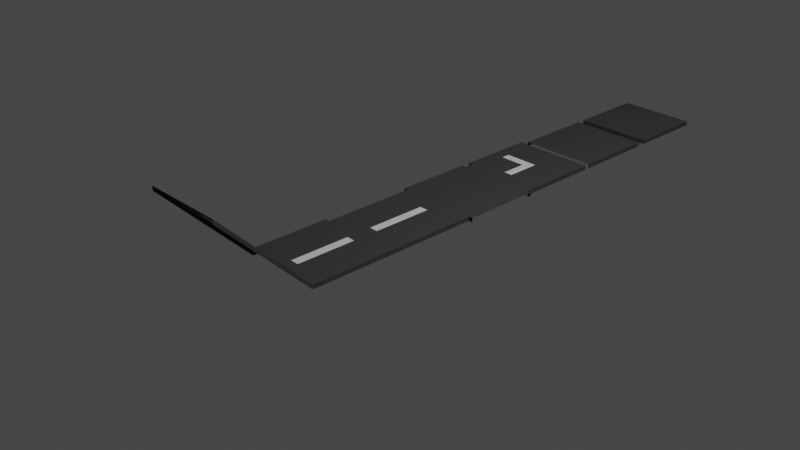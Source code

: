 # Source: Road.blend  (saved by Blender 2.93.20; exported with 4.5.12 LTS)
import bpy
from mathutils import Matrix  # noqa: F401  (used for matrix-valued properties, if any)

bpy.ops.wm.read_factory_settings(use_empty=True)
scene = bpy.context.scene
scene.name = 'Scene'

# ---- collections
col_collection = bpy.data.collections.new('Collection'); scene.collection.children.link(col_collection)
col_road = bpy.data.collections.new('Road'); scene.collection.children.link(col_road)

# ---- materials (node trees are filled in below, after node groups)
mat_road = bpy.data.materials.new('Road')
mat_road.alpha_threshold = 0.0
mat_road.use_transparent_shadow = False
mat_road.diffuse_color = (0.06072, 0.06072, 0.06072, 1.0)
mat_road.roughness = 0.0
mat_road.specular_intensity = 0.0
mat_road.line_color = (0.0, 0.0, 0.0, 1.0)
mat_white_strip = bpy.data.materials.new('White Strip')
mat_white_strip.use_transparent_shadow = False
mat_white_strip.roughness = 0.0
mat_white_strip.specular_intensity = 0.0
mat_white_strip.metallic = 0.09924

# ---- material node trees

# ---- world
world_world = bpy.data.worlds.new('World'); scene.world = world_world
world_world.use_nodes = True; world_world.node_tree.nodes.clear()
_N = world_world.node_tree.nodes; _L = world_world.node_tree.links
n0 = _N.new('ShaderNodeOutputWorld'); n0.name = 'World Output'; n0.location = (300, 300)
n1 = _N.new('ShaderNodeBackground'); n1.name = 'Background'; n1.location = (10, 300)
n1.inputs[0].default_value = (0.05088, 0.05088, 0.05088, 1.0)
_L.new(n1.outputs[0], n0.inputs[0])
n0.is_active_output = True
world_world.color = (0.05088, 0.05088, 0.05088)
world_world.use_sun_shadow = False
world_world.sun_shadow_jitter_overblur = 0.0

# ---- cameras
cam_camera = bpy.data.cameras.new('Camera')
cam_camera.clip_end = 100.0
cam_camera.ortho_scale = 7.314

# ---- lights
light_light = bpy.data.lights.new('Light', 'POINT')
light_light.transmission_factor = 0.0
light_light.energy = 1000.0
light_light.shadow_soft_size = 0.1
light_light.shadow_maximum_resolution = 0.006
light_light.use_absolute_resolution = True

# ---- meshes
me_road_turn = bpy.data.meshes.new('road_turn')
me_road_turn.from_pydata([(0.45, 0.45, -0.05), (0.45, -0.5, -0.05), (0.05, 0.45, -0.05), (0.45, 0.45, -4.917e-07), (0.45, -0.5, 0.0), (0.05, 0.45, -4.917e-07), (0.05, -0.5, 0.0), (-0.05, 0.05, -3.081e-07), (-0.5, 0.05, -3.081e-07), (0.45, -0.35, 0.0), (0.05, -0.35, 0.0), (0.45, -0.35, -0.05), (-0.5, 0.45, -0.05), (-0.35, -0.05, -2.589e-07), (-0.05, 0.45, -0.05), (-0.5, 0.45, -4.917e-07), (-0.35, -0.35, 0.0), (-0.05, 0.45, -4.917e-07), (-0.05, -0.5, 0.0), (0.05, 0.05, -3.081e-07), (0.45, 0.05, -3.081e-07), (-0.35, 0.05, -3.081e-07), (0.45, 0.05, -0.05), (-0.35, 0.45, -4.917e-07), (-0.5, -0.35, 0.0), (-0.35, -0.5, 0.0), (-0.05, -0.35, 0.0), (0.45, -0.05, -2.589e-07), (-0.35, 0.45, -0.05), (0.05, -0.05, -2.589e-07), (0.45, -0.05, -0.05), (-0.5, -0.05, -2.589e-07), (-0.05, -0.05, -2.589e-07), (-0.35, -0.45, 0.0), (0.45, -0.45, 0.0), (0.05, -0.45, 0.0), (0.45, -0.45, -0.05), (-0.5, -0.45, 0.0), (-0.05, -0.45, 0.0), (-0.5, -0.45, -0.05), (-0.45, -0.5, 0.0), (-0.45, -0.5, -0.05), (-0.45, 0.45, -4.917e-07), (-0.45, 0.05, -3.081e-07), (-0.45, -0.35, 0.0), (-0.45, -0.05, -2.589e-07), (-0.45, 0.45, -0.05), (-0.45, -0.45, -0.05), (-0.45, -0.45, 0.0)], [], [(35, 34, 9, 10), (5, 3, 0, 2), (19, 20, 3, 5), (36, 34, 4, 1), (27, 9, 11, 30), (38, 35, 10, 26), (2, 14, 17, 5), (29, 27, 20, 19), (7, 17, 23, 21), (3, 20, 22, 0), (38, 26, 16, 33), (48, 44, 24, 37), (42, 46, 12, 15), (43, 42, 15, 8), (17, 14, 28, 23), (32, 7, 21, 13), (45, 43, 8, 31), (26, 32, 13, 16), (10, 29, 32, 26), (29, 19, 7, 32), (7, 19, 5, 17), (44, 45, 31, 24), (10, 9, 27, 29), (20, 27, 30, 22), (39, 47, 48, 37), (18, 38, 33, 25), (18, 6, 35, 38), (11, 9, 34, 36), (6, 4, 34, 35), (25, 33, 48, 40), (16, 13, 45, 44), (48, 47, 41, 40), (13, 21, 43, 45), (21, 23, 42, 43), (23, 28, 46, 42), (33, 16, 44, 48)])
me_road_turn.polygons.foreach_set('material_index', [0, 0, 0, 0, 0, 0, 0, 0, 0, 0, 0, 0, 0, 0, 0, 1, 0, 0, 1, 1, 0, 0, 0, 0, 0, 0, 0, 0, 0, 0, 0, 0, 0, 0, 0, 0])
_uv = me_road_turn.uv_layers.new(name='UVMap')
_uv.uv.foreach_set('vector', [0.5, 0.9497, 0.5, 0.737, 0.5, 0.7122, 0.5, 0.8778, 0.5, 0.2627, 0.5, 0.5, 0.375, 0.5, 0.375, 0.2627, 0.5, 0.4924, 0.5, 0.5793, 0.5, 0.5, 0.5, 0.2627, 0.375, 0.737, 0.5, 0.737, 0.5, 0.75, 0.375, 0.75, 0.5, 0.6005, 0.5, 0.7122, 0.375, 0.7122, 0.375, 0.6005, 0.5, 0.9497, 0.5, 0.9497, 0.5, 0.8778, 0.5, 0.8778, 0.375, 0.2627, 0.375, 0.2627, 0.5, 0.2627, 0.5, 0.2627, 0.5, 0.554, 0.5, 0.6005, 0.5, 0.5793, 0.5, 0.4924, 0.5, 0.4924, 0.5, 0.2627, 0.5, 0.3912, 0.5, 0.5394, 0.5, 0.5, 0.5, 0.5793, 0.375, 0.5793, 0.375, 0.5, 0.5, 0.9497, 0.5, 0.8778, 0.5, 0.7881, 0.5, 0.8346, 0.5, 0.7858, 0.5, 0.7502, 0.5, 0.7122, 0.5, 0.737, 0.5, 0.4456, 0.375, 0.4456, 0.375, 0.5, 0.5, 0.5, 0.5, 0.5593, 0.5, 0.4456, 0.5, 0.5, 0.5, 0.5793, 0.5, 0.2627, 0.375, 0.2627, 0.375, 0.3912, 0.5, 0.3912, 0.5, 0.554, 0.5, 0.4924, 0.5, 0.5394, 0.5, 0.5792, 0.5, 0.5898, 0.5, 0.5593, 0.5, 0.5793, 0.5, 0.6005, 0.5, 0.8778, 0.5, 0.554, 0.5, 0.5792, 0.5, 0.7881, 0.5, 0.8778, 0.5, 0.554, 0.5, 0.554, 0.5, 0.8778, 0.5, 0.554, 0.5, 0.4924, 0.5, 0.4924, 0.5, 0.554, 0.5, 0.4924, 0.5, 0.4924, 0.5, 0.2627, 0.5, 0.2627, 0.5, 0.7502, 0.5, 0.5898, 0.5, 0.6005, 0.5, 0.7122, 0.5, 0.8778, 0.5, 0.7122, 0.5, 0.6005, 0.5, 0.554, 0.5, 0.5793, 0.5, 0.6005, 0.375, 0.6005, 0.375, 0.5793, 0.375, 0.737, 0.3206, 0.737, 0.5, 0.7858, 0.5, 0.737, 0.5, 0.9873, 0.5, 0.9497, 0.5, 0.8346, 0.5, 0.8588, 0.5, 0.9873, 0.5, 0.9873, 0.5, 0.9497, 0.5, 0.9497, 0.375, 0.7122, 0.5, 0.7122, 0.5, 0.737, 0.375, 0.737, 0.5, 0.9873, 0.5, 0.75, 0.5, 0.737, 0.5, 0.9497, 0.5, 0.8588, 0.5, 0.8346, 0.5, 0.7858, 0.5, 0.8044, 0.5, 0.7881, 0.5, 0.5792, 0.5, 0.5898, 0.5, 0.7502, 0.5, 0.7858, 0.3206, 0.737, 0.375, 0.8044, 0.5, 0.8044, 0.5, 0.5792, 0.5, 0.5394, 0.5, 0.5593, 0.5, 0.5898, 0.5, 0.5394, 0.5, 0.3912, 0.5, 0.4456, 0.5, 0.5593, 0.5, 0.3912, 0.375, 0.3912, 0.375, 0.4456, 0.5, 0.4456, 0.5, 0.8346, 0.5, 0.7881, 0.5, 0.7502, 0.5, 0.7858])
me_road_turn.materials.append(mat_road)
me_road_turn.materials.append(mat_white_strip)
me_road_turn.use_remesh_preserve_volume = False
me_road_turn.use_remesh_preserve_attributes = False
me_road_turn.use_mirror_vertex_groups = False
me_road_turn.update()
me_road_straight = bpy.data.meshes.new('road_straight')
me_road_straight.from_pydata([(0.45, 0.5, -0.05), (0.45, -0.5, -0.05), (0.45, 0.5, -4.917e-07), (0.0, -0.5, 0.0), (0.45, -0.5, 0.0), (0.0, 0.5, -4.917e-07), (0.05, 0.5, -4.917e-07), (0.05, -0.5, 0.0), (0.45, 0.35, -0.05), (0.45, 0.35, -4.917e-07), (0.0, 0.35, -4.917e-07), (0.05, 0.35, -4.917e-07), (0.45, -0.35, 0.0), (0.0, -0.35, 0.0), (0.05, -0.35, 0.0), (0.45, -0.35, -0.05)], [], [(7, 4, 12, 14), (15, 12, 4, 1), (11, 6, 5, 10), (14, 11, 10, 13), (0, 2, 9, 8), (2, 6, 11, 9), (7, 14, 13, 3), (8, 9, 12, 15), (14, 12, 9, 11)])
me_road_straight.polygons.foreach_set('material_index', [0, 0, 0, 1, 0, 0, 0, 0, 0])
_uv = me_road_straight.uv_layers.new(name='UVMap')
_uv.uv.foreach_set('vector', [0.5, 0.9873, 0.5, 0.75, 0.5, 0.7122, 0.5, 0.8778, 0.375, 0.7122, 0.5, 0.7122, 0.5, 0.75, 0.375, 0.75, 0.5, 0.3741, 0.5, 0.2627, 0.5, 0.25, 0.5, 0.3653, 0.5, 0.8778, 0.5, 0.3741, 0.5, 0.3653, 0.5, 0.8867, 0.375, 0.5, 0.5, 0.5, 0.5, 0.5384, 0.375, 0.5384, 0.5, 0.5, 0.5, 0.2627, 0.5, 0.3741, 0.5, 0.5384, 0.5, 0.9873, 0.5, 0.8778, 0.5, 0.8867, 0.5, 1.0, 0.375, 0.5384, 0.5, 0.5384, 0.5, 0.7122, 0.375, 0.7122, 0.5, 0.8778, 0.5, 0.7122, 0.5, 0.5384, 0.5, 0.3741])
me_road_straight.materials.append(mat_road)
me_road_straight.materials.append(mat_white_strip)
me_road_straight.use_remesh_preserve_volume = False
me_road_straight.use_remesh_preserve_attributes = False
me_road_straight.use_mirror_vertex_groups = False
me_road_straight.update()
me_road_x = bpy.data.meshes.new('road_X')
me_road_x.from_pydata([(0.5, -0.45, 0.0), (0.5, -0.45, -0.05), (-0.5, -0.45, 0.0), (-0.5, -0.45, -0.05), (-0.45, -0.5, 0.0), (-0.45, -0.5, -0.05), (-0.45, 0.5, -4.917e-07), (-0.45, 0.5, -0.05), (-0.45, -0.45, -0.05), (-0.45, -0.45, 0.0), (-0.5, 0.45, -0.05), (0.5, 0.45, -0.05), (0.5, 0.45, -4.267e-07), (-0.5, 0.45, -4.267e-07), (-0.45, 0.45, -0.05), (-0.45, 0.45, -4.267e-07), (0.45, 0.5, -4.917e-07), (0.45, -0.5, 0.0), (0.45, 0.5, -0.05), (0.45, -0.45, 0.0), (0.45, -0.5, -0.05), (0.45, -0.45, -0.05), (0.45, 0.45, -0.05), (0.45, 0.45, -4.267e-07)], [], [(23, 15, 9, 19), (17, 19, 9, 4), (15, 13, 2, 9), (3, 8, 9, 2), (9, 8, 5, 4), (16, 6, 15, 23), (21, 19, 17, 20), (1, 0, 19, 21), (11, 22, 23, 12), (23, 22, 18, 16), (14, 15, 6, 7), (14, 10, 13, 15), (12, 23, 19, 0)])
_uv = me_road_x.uv_layers.new(name='UVMap')
_uv.uv.foreach_set('vector', [0.5, 0.525, 0.5, 0.4906, 0.5, 0.7858, 0.5, 0.7447, 0.5, 0.7586, 0.5, 0.7447, 0.5, 0.7858, 0.5, 0.8044, 0.5, 0.4906, 0.5, 0.5314, 0.5, 0.737, 0.5, 0.7858, 0.375, 0.737, 0.3206, 0.737, 0.5, 0.7858, 0.5, 0.737, 0.5, 0.7858, 0.3206, 0.737, 0.375, 0.8044, 0.5, 0.8044, 0.5, 0.4914, 0.5, 0.4456, 0.5, 0.4906, 0.5, 0.525, 0.3664, 0.737, 0.5, 0.7447, 0.5, 0.7586, 0.3664, 0.75, 0.375, 0.737, 0.5, 0.737, 0.5, 0.7447, 0.3664, 0.737, 0.375, 0.5314, 0.3664, 0.5314, 0.5, 0.525, 0.5, 0.5314, 0.5, 0.525, 0.3664, 0.5314, 0.375, 0.4914, 0.5, 0.4914, 0.3206, 0.5314, 0.5, 0.4906, 0.5, 0.4456, 0.375, 0.4456, 0.3206, 0.5314, 0.375, 0.5314, 0.5, 0.5314, 0.5, 0.4906, 0.5, 0.5314, 0.5, 0.525, 0.5, 0.7447, 0.5, 0.737])
me_road_x.materials.append(mat_road)
me_road_x.materials.append(mat_white_strip)
me_road_x.use_remesh_preserve_volume = False
me_road_x.use_remesh_preserve_attributes = False
me_road_x.use_mirror_vertex_groups = False
me_road_x.update()
me_road_t = bpy.data.meshes.new('road_T')
me_road_t.from_pydata([(0.45, 0.5, -0.05), (0.45, -0.5, -0.05), (0.45, 0.5, -4.917e-07), (0.45, -0.5, 0.0), (0.05, 0.5, -4.917e-07), (0.05, -0.5, 0.0), (0.45, 0.35, -0.05), (0.45, 0.35, -4.917e-07), (0.05, 0.35, -4.917e-07), (0.45, -0.35, 0.0), (0.05, -0.35, 0.0), (0.45, -0.35, -0.05), (0.0, -0.5, 0.0), (0.0, 0.5, -4.917e-07), (-0.05, 0.5, -4.917e-07), (-0.05, -0.5, 0.0), (-0.5, 0.35, -4.917e-07), (0.0, 0.35, -4.917e-07), (-0.05, 0.35, -4.917e-07), (-0.5, -0.35, 0.0), (0.0, -0.35, 0.0), (-0.05, -0.35, 0.0), (0.45, -0.45, 0.0), (0.0, -0.45, 0.0), (0.05, -0.45, 0.0), (0.45, -0.45, -0.05), (-0.5, -0.45, 0.0), (-0.05, -0.45, 0.0), (-0.5, -0.45, -0.05), (0.45, 0.45, -0.05), (0.45, 0.45, -4.917e-07), (0.0, 0.45, -4.917e-07), (0.05, 0.45, -4.917e-07), (-0.5, 0.45, -0.05), (-0.5, 0.45, -4.917e-07), (-0.05, 0.45, -4.917e-07), (-0.45, 0.5, -0.05), (-0.45, -0.5, -0.05), (-0.45, -0.5, 0.0), (-0.45, 0.5, -4.917e-07), (-0.45, -0.35, 0.0), (-0.45, 0.35, -4.917e-07), (-0.45, -0.45, -0.05), (-0.45, -0.45, 0.0), (-0.45, 0.45, -0.05), (-0.45, 0.45, -4.917e-07)], [], [(24, 22, 9, 10), (25, 22, 3, 1), (32, 4, 13, 31), (10, 8, 17, 20), (29, 30, 7, 6), (30, 32, 8, 7), (24, 10, 20, 23), (6, 7, 9, 11), (10, 9, 7, 8), (43, 40, 19, 26), (35, 31, 13, 14), (21, 20, 17, 18), (45, 41, 18, 35), (27, 23, 20, 21), (40, 41, 16, 19), (15, 12, 23, 27), (5, 24, 23, 12), (11, 9, 22, 25), (5, 3, 22, 24), (28, 42, 43, 26), (39, 45, 35, 14), (43, 42, 37, 38), (18, 17, 31, 35), (2, 4, 32, 30), (0, 2, 30, 29), (8, 32, 31, 17), (45, 39, 36, 44), (15, 27, 43, 38), (21, 18, 41, 40), (34, 16, 41, 45), (44, 33, 34, 45), (27, 21, 40, 43)])
me_road_t.polygons.foreach_set('material_index', [0, 0, 0, 1, 0, 0, 0, 0, 0, 0, 0, 1, 0, 0, 0, 0, 0, 0, 0, 0, 0, 0, 0, 0, 0, 0, 0, 0, 0, 0, 0, 0])
_uv = me_road_t.uv_layers.new(name='UVMap')
_uv.uv.foreach_set('vector', [0.5, 0.9343, 0.5, 0.7317, 0.5, 0.7122, 0.5, 0.8778, 0.375, 0.7317, 0.5, 0.7317, 0.5, 0.75, 0.375, 0.75, 0.5, 0.3314, 0.5, 0.2627, 0.5, 0.25, 0.5, 0.3211, 0.5, 0.8778, 0.5, 0.3741, 0.5, 0.3653, 0.5, 0.8867, 0.375, 0.5237, 0.5, 0.5237, 0.5, 0.5384, 0.375, 0.5384, 0.5, 0.5237, 0.5, 0.3314, 0.5, 0.3741, 0.5, 0.5384, 0.5, 0.9343, 0.5, 0.8778, 0.5, 0.8867, 0.5, 0.9452, 0.375, 0.5384, 0.5, 0.5384, 0.5, 0.7122, 0.375, 0.7122, 0.5, 0.8778, 0.5, 0.7122, 0.5, 0.5384, 0.5, 0.3741, 0.5, 0.7927, 0.5, 0.762, 0.5, 0.7122, 0.5, 0.7317, 0.5, 0.3314, 0.5, 0.3211, 0.5, 0.25, 0.5, 0.2627, 0.5, 0.8778, 0.5, 0.8867, 0.5, 0.3653, 0.5, 0.3741, 0.5, 0.4658, 0.5, 0.489, 0.5, 0.3741, 0.5, 0.3314, 0.5, 0.9343, 0.5, 0.9452, 0.5, 0.8867, 0.5, 0.8778, 0.5, 0.762, 0.5, 0.489, 0.5, 0.5384, 0.5, 0.7122, 0.5, 0.9873, 0.5, 1.0, 0.5, 0.9452, 0.5, 0.9343, 0.5, 0.9873, 0.5, 0.9343, 0.5, 0.9452, 0.5, 1.0, 0.375, 0.7122, 0.5, 0.7122, 0.5, 0.7317, 0.375, 0.7317, 0.5, 0.9873, 0.5, 0.75, 0.5, 0.7317, 0.5, 0.9343, 0.375, 0.7317, 0.3036, 0.7317, 0.5, 0.7927, 0.5, 0.7317, 0.5, 0.4286, 0.5, 0.4658, 0.5, 0.3314, 0.5, 0.2627, 0.5, 0.7927, 0.3036, 0.7317, 0.375, 0.8214, 0.5, 0.8214, 0.5, 0.3741, 0.5, 0.3653, 0.5, 0.3211, 0.5, 0.3314, 0.5, 0.5, 0.5, 0.2627, 0.5, 0.3314, 0.5, 0.5237, 0.375, 0.5, 0.5, 0.5, 0.5, 0.5237, 0.375, 0.5237, 0.5, 0.3741, 0.5, 0.3314, 0.5, 0.3211, 0.5, 0.3653, 0.5, 0.4658, 0.5, 0.4286, 0.375, 0.4286, 0.3036, 0.5237, 0.5, 0.9873, 0.5, 0.9343, 0.5, 0.7927, 0.5, 0.8214, 0.5, 0.8778, 0.5, 0.3741, 0.5, 0.489, 0.5, 0.762, 0.5, 0.5237, 0.5, 0.5384, 0.5, 0.489, 0.5, 0.4658, 0.3036, 0.5237, 0.375, 0.5237, 0.5, 0.5237, 0.5, 0.4658, 0.5, 0.9343, 0.5, 0.8778, 0.5, 0.762, 0.5, 0.7927])
me_road_t.materials.append(mat_road)
me_road_t.materials.append(mat_white_strip)
me_road_t.use_remesh_preserve_volume = False
me_road_t.use_remesh_preserve_attributes = False
me_road_t.use_mirror_vertex_groups = False
me_road_t.update()
me_road_uphill = bpy.data.meshes.new('road_uphill')
me_road_uphill.from_pydata([(0.45, 0.5, -0.05), (0.45, -0.5, 0.95), (0.45, 0.5, -4.917e-07), (0.0, -0.5, 1.0), (0.45, -0.5, 1.0), (0.0, 0.5, -4.917e-07), (0.05, 0.5, -4.917e-07), (0.05, -0.5, 1.0), (0.45, 0.3, 0.15), (0.45, 0.3, 0.2), (0.0, 0.3, 0.2), (0.05, 0.3, 0.2), (0.45, -0.3, 0.8), (0.0, -0.3, 0.8), (0.05, -0.3, 0.8), (0.45, -0.3, 0.75)], [], [(7, 4, 12, 14), (15, 12, 4, 1), (11, 6, 5, 10), (14, 11, 10, 13), (0, 2, 9, 8), (2, 6, 11, 9), (7, 14, 13, 3), (8, 9, 12, 15), (14, 12, 9, 11)])
me_road_uphill.polygons.foreach_set('material_index', [0, 0, 0, 1, 0, 0, 0, 0, 0])
_uv = me_road_uphill.uv_layers.new(name='UVMap')
_uv.uv.foreach_set('vector', [0.5, 0.9873, 0.5, 0.75, 0.5, 0.7122, 0.5, 0.8778, 0.375, 0.7122, 0.5, 0.7122, 0.5, 0.75, 0.375, 0.75, 0.5, 0.3741, 0.5, 0.2627, 0.5, 0.25, 0.5, 0.3653, 0.5, 0.8778, 0.5, 0.3741, 0.5, 0.3653, 0.5, 0.8867, 0.375, 0.5, 0.5, 0.5, 0.5, 0.5384, 0.375, 0.5384, 0.5, 0.5, 0.5, 0.2627, 0.5, 0.3741, 0.5, 0.5384, 0.5, 0.9873, 0.5, 0.8778, 0.5, 0.8867, 0.5, 1.0, 0.375, 0.5384, 0.5, 0.5384, 0.5, 0.7122, 0.375, 0.7122, 0.5, 0.8778, 0.5, 0.7122, 0.5, 0.5384, 0.5, 0.3741])
me_road_uphill.materials.append(mat_road)
me_road_uphill.materials.append(mat_white_strip)
me_road_uphill.use_remesh_preserve_volume = False
me_road_uphill.use_remesh_preserve_attributes = False
me_road_uphill.use_mirror_vertex_groups = False
me_road_uphill.update()
me_road_end = bpy.data.meshes.new('road_End')
me_road_end.from_pydata([(0.45, 0.45, -0.05), (0.45, -0.5, -0.05), (0.45, 0.45, -4.917e-07), (0.0, -0.5, 0.0), (0.45, -0.5, 0.0), (0.0, 0.45, -4.917e-07), (0.0, 0.45, -0.05)], [], [(5, 3, 4, 2), (2, 0, 6, 5), (2, 4, 1, 0)])
_uv = me_road_end.uv_layers.new(name='UVMap')
_uv.uv.foreach_set('vector', [0.5, 0.25, 0.5, 1.0, 0.5, 0.75, 0.5, 0.5, 0.5, 0.5, 0.375, 0.5, 0.375, 0.5, 0.5, 0.5, 0.5, 0.5, 0.5, 0.75, 0.375, 0.75, 0.375, 0.5])
me_road_end.materials.append(mat_road)
me_road_end.materials.append(mat_white_strip)
me_road_end.use_remesh_preserve_volume = False
me_road_end.use_remesh_preserve_attributes = False
me_road_end.use_mirror_vertex_groups = False
me_road_end.update()
me_road_no_exite = bpy.data.meshes.new('road_No_Exite')
me_road_no_exite.from_pydata([(0.45, 0.45, -0.05), (0.45, -0.45, -0.05), (0.45, 0.45, -4.917e-07), (0.0, -0.45, 0.0), (0.45, -0.45, 0.0), (0.0, 0.45, -4.917e-07), (0.0, 0.45, -0.05), (0.0, -0.45, -0.05)], [], [(5, 3, 4, 2), (2, 0, 6, 5), (2, 4, 1, 0), (1, 4, 3, 7)])
_uv = me_road_no_exite.uv_layers.new(name='UVMap')
_uv.uv.foreach_set('vector', [0.5, 0.25, 0.5, 1.0, 0.5, 0.75, 0.5, 0.5, 0.5, 0.5, 0.375, 0.5, 0.375, 0.5, 0.5, 0.5, 0.5, 0.5, 0.5, 0.75, 0.375, 0.75, 0.375, 0.5, 0.375, 0.75, 0.5, 0.75, 0.5, 1.0, 0.0, 0.0])
me_road_no_exite.materials.append(mat_road)
me_road_no_exite.materials.append(mat_white_strip)
me_road_no_exite.use_remesh_preserve_volume = False
me_road_no_exite.use_remesh_preserve_attributes = False
me_road_no_exite.use_mirror_vertex_groups = False
me_road_no_exite.update()

# ---- objects
ob_light = bpy.data.objects.new('Light', light_light)
ob_camera = bpy.data.objects.new('Camera', cam_camera)
ob_road_turn = bpy.data.objects.new('road_turn', me_road_turn)
ob_road_straight = bpy.data.objects.new('road_straight', me_road_straight)
ob_road_x = bpy.data.objects.new('road_X', me_road_x)
ob_road_t = bpy.data.objects.new('road_T', me_road_t)
ob_road_uphill = bpy.data.objects.new('road_uphill', me_road_uphill)
ob_road_end = bpy.data.objects.new('road_end', me_road_end)
ob_road_no_exit = bpy.data.objects.new('road_No_Exit', me_road_no_exite)

# ---- transforms, parenting, visibility, modifiers, constraints
ob_light.location = (4.076, 1.005, 5.904)
ob_light.rotation_euler = (0.6503, 0.05522, 1.866)
ob_light.lock_rotations_4d = False
ob_light.empty_display_type = 'ARROWS'
ob_light.color = (0.0, 0.0, 0.0, 0.0)
ob_light.lineart.crease_threshold = 0.0
ob_camera.location = (7.359, -6.926, 4.958)
ob_camera.rotation_euler = (1.109, 0.0, 0.8149)
ob_camera.lock_rotations_4d = False
ob_camera.empty_display_type = 'ARROWS'
ob_camera.color = (0.0, 0.0, 0.0, 0.0)
ob_camera.display_type = 'WIRE'
ob_camera.lineart.crease_threshold = 0.0
ob_road_turn.location = (0.0, 2.0, 0.0)
ob_road_turn.lock_rotations_4d = False
ob_road_turn.empty_display_type = 'ARROWS'
ob_road_turn.lineart.crease_threshold = 0.0
ob_road_straight.location = (0.0, 0.0, 0.0)
ob_road_straight.lock_rotations_4d = False
ob_road_straight.empty_display_type = 'ARROWS'
ob_road_straight.lineart.crease_threshold = 0.0
_m = ob_road_straight.modifiers.new('Mirror', 'MIRROR')
_m.use_clip = True
ob_road_x.location = (0.0, 1.0, 0.0)
ob_road_x.lock_rotations_4d = False
ob_road_x.empty_display_type = 'ARROWS'
ob_road_x.lineart.crease_threshold = 0.0
ob_road_t.location = (0.0, -1.0, 0.0)
ob_road_t.lock_rotations_4d = False
ob_road_t.empty_display_type = 'ARROWS'
ob_road_t.lineart.crease_threshold = 0.0
ob_road_uphill.location = (0.0, -2.0, 0.0)
ob_road_uphill.lock_rotations_4d = False
ob_road_uphill.empty_display_type = 'ARROWS'
ob_road_uphill.lineart.crease_threshold = 0.0
_m = ob_road_uphill.modifiers.new('Mirror', 'MIRROR')
_m.use_clip = True
ob_road_end.location = (0.0, 3.0, 0.0)
ob_road_end.lock_rotations_4d = False
ob_road_end.empty_display_type = 'ARROWS'
ob_road_end.lineart.crease_threshold = 0.0
_m = ob_road_end.modifiers.new('Mirror', 'MIRROR')
_m.use_clip = True
ob_road_no_exit.location = (0.0, 4.0, 0.0)
ob_road_no_exit.lock_rotations_4d = False
ob_road_no_exit.empty_display_type = 'ARROWS'
ob_road_no_exit.lineart.crease_threshold = 0.0
_m = ob_road_no_exit.modifiers.new('Mirror', 'MIRROR')
_m.use_clip = True

# ---- collection membership
col_collection.objects.link(ob_light)
col_collection.objects.link(ob_camera)
col_road.objects.link(ob_road_turn)
col_road.objects.link(ob_road_straight)
col_road.objects.link(ob_road_x)
col_road.objects.link(ob_road_t)
col_road.objects.link(ob_road_uphill)
col_road.objects.link(ob_road_end)
col_road.objects.link(ob_road_no_exit)

# ---- scene / render settings (as saved in the file)
scene.camera = ob_camera
scene.frame_start = 1; scene.frame_end = 250; scene.frame_set(1)
scene.render.engine = 'BLENDER_EEVEE_NEXT'
scene.cycles.use_denoising = False
scene.cycles.samples = 128
scene.cycles.sampling_pattern = 'TABULATED_SOBOL'
scene.cycles.use_adaptive_sampling = False
scene.cycles.use_light_tree = False
scene.view_settings.view_transform = 'Filmic'
bpy.context.view_layer.update()
